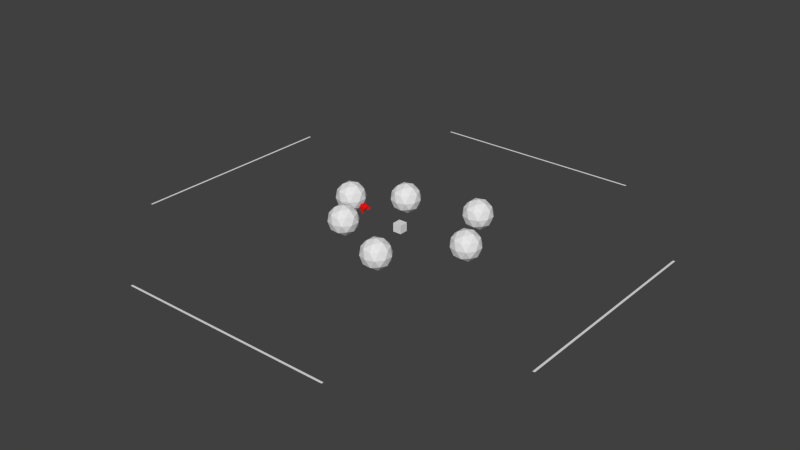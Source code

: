 # Source: BGE_ray_track.blend  (saved by Blender 2.74.0; exported with 4.5.12 LTS)
import bpy
from mathutils import Matrix  # noqa: F401  (used for matrix-valued properties, if any)

bpy.ops.wm.read_factory_settings(use_empty=True)
scene = bpy.context.scene
scene.name = 'Scene'

# ---- collections
col_collection_1 = bpy.data.collections.new('Collection 1'); scene.collection.children.link(col_collection_1)

# ---- materials (node trees are filled in below, after node groups)
mat_material = bpy.data.materials.new('Material')
mat_material.alpha_threshold = 0.0
mat_material.use_transparent_shadow = False
mat_material.diffuse_color = (0.8465, 0.005932, 0.005932, 1.0)
mat_material.roughness = 0.5

# ---- material node trees

# ---- world
world_world = bpy.data.worlds.new('World'); scene.world = world_world
world_world.color = (0.05088, 0.05088, 0.05088)
world_world.use_sun_shadow = False
world_world.sun_shadow_jitter_overblur = 0.0
world_world.cycles.sampling_method = 'MANUAL'
world_world.cycles.sample_map_resolution = 256

# ---- meshes
me_plane_003 = bpy.data.meshes.new('Plane.003')
me_plane_003.from_pydata([(-0.25, -25.0, 0.0), (0.25, -25.0, 0.0), (-0.25, 25.0, 0.0), (0.25, 25.0, 0.0)], [], [(0, 1, 3, 2)])
me_plane_003.use_remesh_preserve_volume = False
me_plane_003.use_remesh_preserve_attributes = False
me_plane_003.use_mirror_vertex_groups = False
me_plane_003.update()
me_plane_002 = bpy.data.meshes.new('Plane.002')
me_plane_002.from_pydata([(-0.25, -25.0, 0.0), (0.25, -25.0, 0.0), (-0.25, 25.0, 0.0), (0.25, 25.0, 0.0)], [], [(0, 1, 3, 2)])
me_plane_002.use_remesh_preserve_volume = False
me_plane_002.use_remesh_preserve_attributes = False
me_plane_002.use_mirror_vertex_groups = False
me_plane_002.update()
me_plane_001 = bpy.data.meshes.new('Plane.001')
me_plane_001.from_pydata([(-0.25, -25.0, 0.0), (0.25, -25.0, 0.0), (-0.25, 25.0, 0.0), (0.25, 25.0, 0.0)], [], [(0, 1, 3, 2)])
me_plane_001.use_remesh_preserve_volume = False
me_plane_001.use_remesh_preserve_attributes = False
me_plane_001.use_mirror_vertex_groups = False
me_plane_001.update()
me_plane = bpy.data.meshes.new('Plane')
me_plane.from_pydata([(-0.25, -25.0, 0.0), (0.25, -25.0, 0.0), (-0.25, 25.0, 0.0), (0.25, 25.0, 0.0)], [], [(0, 1, 3, 2)])
me_plane.use_remesh_preserve_volume = False
me_plane.use_remesh_preserve_attributes = False
me_plane.use_mirror_vertex_groups = False
me_plane.update()
me_suzanne = bpy.data.meshes.new('Suzanne')
me_suzanne.from_pydata([(0.4375, -0.7656, 5.558), (-0.4375, -0.7656, 5.558), (0.5, -0.6875, 5.488), (-0.5, -0.6875, 5.488), (0.5469, -0.5781, 5.449), (-0.5469, -0.5781, 5.449), (0.3516, -0.6172, 5.371), (-0.3516, -0.6172, 5.371), (0.3516, -0.7188, 5.426), (-0.3516, -0.7188, 5.426), (0.3516, -0.7812, 5.527), (-0.3516, -0.7812, 5.527), (0.2734, -0.7969, 5.558), (-0.2734, -0.7969, 5.558), (0.2031, -0.7422, 5.488), (-0.2031, -0.7422, 5.488), (0.1562, -0.6484, 5.449), (-0.1562, -0.6484, 5.449), (0.07812, -0.6562, 5.637), (-0.07812, -0.6562, 5.637), (0.1406, -0.7422, 5.637), (-0.1406, -0.7422, 5.637), (0.2422, -0.7969, 5.637), (-0.2422, -0.7969, 5.637), (0.2734, -0.7969, 5.722), (-0.2734, -0.7969, 5.722), (0.2031, -0.7422, 5.785), (-0.2031, -0.7422, 5.785), (0.1562, -0.6484, 5.832), (-0.1562, -0.6484, 5.832), (0.3516, -0.6172, 5.91), (-0.3516, -0.6172, 5.91), (0.3516, -0.7188, 5.847), (-0.3516, -0.7188, 5.847), (0.3516, -0.7812, 5.754), (-0.3516, -0.7812, 5.754), (0.4375, -0.7656, 5.722), (-0.4375, -0.7656, 5.722), (0.5, -0.6875, 5.785), (-0.5, -0.6875, 5.785), (0.5469, -0.5781, 5.832), (-0.5469, -0.5781, 5.832), (0.625, -0.5625, 5.637), (-0.625, -0.5625, 5.637), (0.5625, -0.6719, 5.637), (-0.5625, -0.6719, 5.637), (0.4688, -0.7578, 5.637), (-0.4688, -0.7578, 5.637), (0.4766, -0.7734, 5.637), (-0.4766, -0.7734, 5.637), (0.4453, -0.7812, 5.73), (-0.4453, -0.7812, 5.73), (0.3516, -0.8047, 5.769), (-0.3516, -0.8047, 5.769), (0.2656, -0.8203, 5.73), (-0.2656, -0.8203, 5.73), (0.2266, -0.8203, 5.637), (-0.2266, -0.8203, 5.637), (0.2656, -0.8203, 5.551), (-0.2656, -0.8203, 5.551), (0.3516, -0.8281, 5.637), (-0.3516, -0.8281, 5.637), (0.3516, -0.8047, 5.512), (-0.3516, -0.8047, 5.512), (0.4453, -0.7812, 5.551), (-0.4453, -0.7812, 5.551), (0.0, -0.7422, 5.824), (0.0, -0.8203, 5.746), (0.0, -0.7344, 4.715), (0.0, -0.7812, 5.074), (0.0, -0.7969, 5.207), (0.0, -0.7188, 4.621), (0.0, -0.6016, 5.801), (0.0, -0.5703, 5.965), (0.0, 0.5469, 6.293), (0.0, 0.8516, 5.957), (0.0, 0.8281, 5.465), (0.0, 0.3516, 5.012), (0.2031, -0.5625, 5.207), (-0.2031, -0.5625, 5.207), (0.3125, -0.5703, 4.957), (-0.3125, -0.5703, 4.957), (0.3516, -0.5703, 4.699), (-0.3516, -0.5703, 4.699), (0.3672, -0.5312, 4.504), (-0.3672, -0.5312, 4.504), (0.3281, -0.5234, 4.449), (-0.3281, -0.5234, 4.449), (0.1797, -0.5547, 4.426), (-0.1797, -0.5547, 4.426), (0.0, -0.5781, 4.41), (0.4375, -0.5312, 5.254), (-0.4375, -0.5312, 5.254), (0.6328, -0.5391, 5.355), (-0.6328, -0.5391, 5.355), (0.8281, -0.4453, 5.543), (-0.8281, -0.4453, 5.543), (0.8594, -0.5938, 5.824), (-0.8594, -0.5938, 5.824), (0.7109, -0.625, 5.879), (-0.7109, -0.625, 5.879), (0.4922, -0.6875, 5.996), (-0.4922, -0.6875, 5.996), (0.3203, -0.7344, 6.152), (-0.3203, -0.7344, 6.152), (0.1562, -0.7578, 6.113), (-0.1562, -0.7578, 6.113), (0.0625, -0.75, 5.887), (-0.0625, -0.75, 5.887), (0.1641, -0.7734, 5.808), (-0.1641, -0.7734, 5.808), (0.125, -0.7656, 5.699), (-0.125, -0.7656, 5.699), (0.2031, -0.7422, 5.488), (-0.2031, -0.7422, 5.488), (0.375, -0.7031, 5.41), (-0.375, -0.7031, 5.41), (0.4922, -0.6719, 5.457), (-0.4922, -0.6719, 5.457), (0.625, -0.6484, 5.582), (-0.625, -0.6484, 5.582), (0.6406, -0.6484, 5.691), (-0.6406, -0.6484, 5.691), (0.6016, -0.6641, 5.769), (-0.6016, -0.6641, 5.769), (0.4297, -0.7188, 5.832), (-0.4297, -0.7188, 5.832), (0.25, -0.7578, 5.863), (-0.25, -0.7578, 5.863), (0.0, -0.7344, 4.629), (0.1094, -0.7344, 4.676), (-0.1094, -0.7344, 4.676), (0.1172, -0.7109, 4.558), (-0.1172, -0.7109, 4.558), (0.0625, -0.6953, 4.512), (-0.0625, -0.6953, 4.512), (0.0, -0.6875, 4.504), (0.0, -0.75, 5.199), (0.0, -0.7422, 5.254), (0.1016, -0.7422, 5.246), (-0.1016, -0.7422, 5.246), (0.125, -0.75, 5.168), (-0.125, -0.75, 5.168), (0.08594, -0.7422, 5.105), (-0.08594, -0.7422, 5.105), (0.3984, -0.6719, 5.347), (-0.3984, -0.6719, 5.347), (0.6172, -0.625, 5.449), (-0.6172, -0.625, 5.449), (0.7266, -0.6016, 5.597), (-0.7266, -0.6016, 5.597), (0.7422, -0.6562, 5.769), (-0.7422, -0.6562, 5.769), (0.6875, -0.7266, 5.808), (-0.6875, -0.7266, 5.808), (0.4375, -0.7969, 5.941), (-0.4375, -0.7969, 5.941), (0.3125, -0.8359, 6.035), (-0.3125, -0.8359, 6.035), (0.2031, -0.8516, 6.012), (-0.2031, -0.8516, 6.012), (0.1016, -0.8438, 5.824), (-0.1016, -0.8438, 5.824), (0.125, -0.8125, 5.293), (-0.125, -0.8125, 5.293), (0.2109, -0.7109, 4.949), (-0.2109, -0.7109, 4.949), (0.25, -0.6875, 4.691), (-0.25, -0.6875, 4.691), (0.2656, -0.6641, 4.574), (-0.2656, -0.6641, 4.574), (0.2344, -0.6328, 4.48), (-0.2344, -0.6328, 4.48), (0.1641, -0.6328, 4.465), (-0.1641, -0.6328, 4.465), (0.0, -0.6406, 4.449), (0.0, -0.7266, 5.441), (0.0, -0.7656, 5.605), (0.3281, -0.7422, 5.871), (-0.3281, -0.7422, 5.871), (0.1641, -0.75, 5.535), (-0.1641, -0.75, 5.535), (0.1328, -0.7578, 5.605), (-0.1328, -0.7578, 5.605), (0.1172, -0.7344, 4.707), (-0.1172, -0.7344, 4.707), (0.07812, -0.75, 4.949), (-0.07812, -0.75, 4.949), (0.0, -0.75, 4.949), (0.0, -0.7422, 5.066), (0.09375, -0.7812, 5.121), (-0.09375, -0.7812, 5.121), (0.1328, -0.7969, 5.168), (-0.1328, -0.7969, 5.168), (0.1094, -0.7812, 5.262), (-0.1094, -0.7812, 5.262), (0.03906, -0.7812, 5.269), (-0.03906, -0.7812, 5.269), (0.0, -0.8281, 5.191), (0.04688, -0.8125, 5.246), (-0.04688, -0.8125, 5.246), (0.09375, -0.8125, 5.238), (-0.09375, -0.8125, 5.238), (0.1094, -0.8281, 5.168), (-0.1094, -0.8281, 5.168), (0.07812, -0.8047, 5.144), (-0.07812, -0.8047, 5.144), (0.0, -0.8047, 5.105), (0.2578, -0.5547, 5.082), (-0.2578, -0.5547, 5.082), (0.1641, -0.7109, 5.152), (-0.1641, -0.7109, 5.152), (0.1797, -0.7109, 5.082), (-0.1797, -0.7109, 5.082), (0.2344, -0.5547, 5.144), (-0.2344, -0.5547, 5.144), (0.0, -0.6875, 4.519), (0.04688, -0.6875, 4.527), (-0.04688, -0.6875, 4.527), (0.09375, -0.7109, 4.574), (-0.09375, -0.7109, 4.574), (0.09375, -0.7266, 4.652), (-0.09375, -0.7266, 4.652), (0.0, -0.6562, 4.613), (0.09375, -0.6641, 4.644), (-0.09375, -0.6641, 4.644), (0.09375, -0.6406, 4.582), (-0.09375, -0.6406, 4.582), (0.04688, -0.6328, 4.543), (-0.04688, -0.6328, 4.543), (0.0, -0.6328, 4.535), (0.1719, -0.7812, 5.613), (-0.1719, -0.7812, 5.613), (0.1875, -0.7734, 5.551), (-0.1875, -0.7734, 5.551), (0.3359, -0.7578, 5.824), (-0.3359, -0.7578, 5.824), (0.2734, -0.7734, 5.816), (-0.2734, -0.7734, 5.816), (0.4219, -0.7734, 5.793), (-0.4219, -0.7734, 5.793), (0.5625, -0.6953, 5.746), (-0.5625, -0.6953, 5.746), (0.5859, -0.6875, 5.683), (-0.5859, -0.6875, 5.683), (0.5781, -0.6797, 5.59), (-0.5781, -0.6797, 5.59), (0.4766, -0.7188, 5.496), (-0.4766, -0.7188, 5.496), (0.375, -0.7422, 5.457), (-0.375, -0.7422, 5.457), (0.2266, -0.7812, 5.504), (-0.2266, -0.7812, 5.504), (0.1797, -0.7812, 5.691), (-0.1797, -0.7812, 5.691), (0.2109, -0.7812, 5.769), (-0.2109, -0.7812, 5.769), (0.2344, -0.7578, 5.754), (-0.2344, -0.7578, 5.754), (0.1953, -0.7578, 5.691), (-0.1953, -0.7578, 5.691), (0.2422, -0.7578, 5.519), (-0.2422, -0.7578, 5.519), (0.375, -0.7266, 5.48), (-0.375, -0.7266, 5.48), (0.4609, -0.7031, 5.512), (-0.4609, -0.7031, 5.512), (0.5469, -0.6719, 5.605), (-0.5469, -0.6719, 5.605), (0.5547, -0.6719, 5.676), (-0.5547, -0.6719, 5.676), (0.5312, -0.6797, 5.73), (-0.5312, -0.6797, 5.73), (0.4141, -0.75, 5.785), (-0.4141, -0.75, 5.785), (0.2812, -0.7656, 5.793), (-0.2812, -0.7656, 5.793), (0.3359, -0.75, 5.801), (-0.3359, -0.75, 5.801), (0.2031, -0.75, 5.566), (-0.2031, -0.75, 5.566), (0.1953, -0.75, 5.621), (-0.1953, -0.75, 5.621), (0.1094, -0.6094, 5.855), (-0.1094, -0.6094, 5.855), (0.1953, -0.6172, 6.058), (-0.1953, -0.6172, 6.058), (0.3359, -0.5938, 6.082), (-0.3359, -0.5938, 6.082), (0.4844, -0.5547, 5.949), (-0.4844, -0.5547, 5.949), (0.6797, -0.4922, 5.847), (-0.6797, -0.4922, 5.847), (0.7969, -0.4609, 5.801), (-0.7969, -0.4609, 5.801), (0.7734, -0.375, 5.558), (-0.7734, -0.375, 5.558), (0.6016, -0.4141, 5.394), (-0.6016, -0.4141, 5.394), (0.4375, -0.4688, 5.301), (-0.4375, -0.4688, 5.301), (0.0, -0.2891, 6.293), (0.0, 0.07812, 6.379), (0.0, 0.6719, 5.199), (0.0, -0.1875, 4.933), (0.0, -0.4609, 4.418), (0.0, -0.3438, 4.59), (0.0, -0.3203, 4.824), (0.0, -0.2812, 4.91), (0.8516, -0.05469, 5.629), (-0.8516, -0.05469, 5.629), (0.8594, 0.04688, 5.715), (-0.8594, 0.04688, 5.715), (0.7734, 0.4375, 5.66), (-0.7734, 0.4375, 5.66), (0.4609, 0.7031, 5.832), (-0.4609, 0.7031, 5.832), (0.7344, -0.07031, 5.347), (-0.7344, -0.07031, 5.347), (0.5938, 0.1641, 5.269), (-0.5938, 0.1641, 5.269), (0.6406, 0.4297, 5.387), (-0.6406, 0.4297, 5.387), (0.3359, 0.6641, 5.449), (-0.3359, 0.6641, 5.449), (0.2344, -0.4062, 5.043), (-0.2344, -0.4062, 5.043), (0.1797, -0.2578, 4.98), (-0.1797, -0.2578, 4.98), (0.2891, -0.3828, 4.683), (-0.2891, -0.3828, 4.683), (0.25, -0.3906, 4.894), (-0.25, -0.3906, 4.894), (0.3281, -0.3984, 4.48), (-0.3281, -0.3984, 4.48), (0.1406, -0.3672, 4.637), (-0.1406, -0.3672, 4.637), (0.125, -0.3594, 4.855), (-0.125, -0.3594, 4.855), (0.1641, -0.4375, 4.449), (-0.1641, -0.4375, 4.449), (0.2188, -0.4297, 5.113), (-0.2188, -0.4297, 5.113), (0.2109, -0.4688, 5.168), (-0.2109, -0.4688, 5.168), (0.2031, -0.5, 5.222), (-0.2031, -0.5, 5.222), (0.2109, -0.1641, 5.004), (-0.2109, -0.1641, 5.004), (0.2969, 0.2656, 5.082), (-0.2969, 0.2656, 5.082), (0.3438, 0.5391, 5.246), (-0.3438, 0.5391, 5.246), (0.4531, 0.3828, 6.262), (-0.4531, 0.3828, 6.262), (0.4531, 0.07031, 6.324), (-0.4531, 0.07031, 6.324), (0.4531, -0.2344, 6.246), (-0.4531, -0.2344, 6.246), (0.4609, -0.4297, 5.918), (-0.4609, -0.4297, 5.918), (0.7266, -0.3359, 5.801), (-0.7266, -0.3359, 5.801), (0.6328, -0.2812, 5.847), (-0.6328, -0.2812, 5.847), (0.6406, -0.05469, 6.097), (-0.6406, -0.05469, 6.097), (0.7969, -0.125, 5.957), (-0.7969, -0.125, 5.957), (0.7969, 0.1172, 6.012), (-0.7969, 0.1172, 6.012), (0.6406, 0.1953, 6.144), (-0.6406, 0.1953, 6.144), (0.6406, 0.4453, 6.074), (-0.6406, 0.4453, 6.074), (0.7969, 0.3594, 5.933), (-0.7969, 0.3594, 5.933), (0.6172, 0.5859, 5.722), (-0.6172, 0.5859, 5.722), (0.4844, 0.5469, 5.418), (-0.4844, 0.5469, 5.418), (0.8203, 0.2031, 5.722), (-0.8203, 0.2031, 5.722), (0.4062, -0.1484, 5.222), (-0.4062, -0.1484, 5.222), (0.4297, 0.2109, 5.199), (-0.4297, 0.2109, 5.199), (0.8906, 0.2344, 5.801), (-0.8906, 0.2344, 5.801), (0.7734, 0.125, 5.254), (-0.7734, 0.125, 5.254), (1.039, 0.3281, 5.293), (-1.039, 0.3281, 5.293), (1.281, 0.4297, 5.449), (-1.281, 0.4297, 5.449), (1.352, 0.4219, 5.715), (-1.352, 0.4219, 5.715), (1.234, 0.4219, 5.902), (-1.234, 0.4219, 5.902), (1.023, 0.3125, 5.871), (-1.023, 0.3125, 5.871), (1.016, 0.2891, 5.808), (-1.016, 0.2891, 5.808), (1.188, 0.3906, 5.832), (-1.188, 0.3906, 5.832), (1.266, 0.4062, 5.683), (-1.266, 0.4062, 5.683), (1.211, 0.4062, 5.472), (-1.211, 0.4062, 5.472), (1.031, 0.3047, 5.355), (-1.031, 0.3047, 5.355), (0.8281, 0.1328, 5.324), (-0.8281, 0.1328, 5.324), (0.9219, 0.2188, 5.754), (-0.9219, 0.2188, 5.754), (0.9453, 0.2891, 5.699), (-0.9453, 0.2891, 5.699), (0.8828, 0.2109, 5.371), (-0.8828, 0.2109, 5.371), (1.039, 0.3672, 5.394), (-1.039, 0.3672, 5.394), (1.188, 0.4453, 5.488), (-1.188, 0.4453, 5.488), (1.234, 0.4453, 5.644), (-1.234, 0.4453, 5.644), (1.172, 0.4375, 5.754), (-1.172, 0.4375, 5.754), (1.023, 0.3594, 5.738), (-1.023, 0.3594, 5.738), (0.8438, 0.2109, 5.683), (-0.8438, 0.2109, 5.683), (0.8359, 0.2734, 5.566), (-0.8359, 0.2734, 5.566), (0.7578, 0.2734, 5.488), (-0.7578, 0.2734, 5.488), (0.8203, 0.2734, 5.48), (-0.8203, 0.2734, 5.48), (0.8438, 0.2734, 5.41), (-0.8438, 0.2734, 5.41), (0.8125, 0.2734, 5.379), (-0.8125, 0.2734, 5.379), (0.7266, 0.07031, 5.394), (-0.7266, 0.07031, 5.394), (0.7188, 0.1719, 5.371), (-0.7188, 0.1719, 5.371), (0.7188, 0.1875, 5.433), (-0.7188, 0.1875, 5.433), (0.7969, 0.2109, 5.597), (-0.7969, 0.2109, 5.597), (0.8906, 0.2656, 5.637), (-0.8906, 0.2656, 5.637), (0.8906, 0.3203, 5.629), (-0.8906, 0.3203, 5.629), (0.8125, 0.3203, 5.379), (-0.8125, 0.3203, 5.379), (0.8516, 0.3203, 5.41), (-0.8516, 0.3203, 5.41), (0.8281, 0.3203, 5.472), (-0.8281, 0.3203, 5.472), (0.7656, 0.3203, 5.488), (-0.7656, 0.3203, 5.488), (0.8438, 0.3203, 5.566), (-0.8438, 0.3203, 5.566), (1.039, 0.4141, 5.722), (-1.039, 0.4141, 5.722), (1.188, 0.4844, 5.738), (-1.188, 0.4844, 5.738), (1.258, 0.4922, 5.637), (-1.258, 0.4922, 5.637), (1.211, 0.4844, 5.48), (-1.211, 0.4844, 5.48), (1.047, 0.4219, 5.394), (-1.047, 0.4219, 5.394), (0.8828, 0.2656, 5.379), (-0.8828, 0.2656, 5.379), (0.9531, 0.3438, 5.683), (-0.9531, 0.3438, 5.683), (0.8906, 0.3281, 5.504), (-0.8906, 0.3281, 5.504), (0.9375, 0.3359, 5.457), (-0.9375, 0.3359, 5.457), (1.0, 0.3672, 5.519), (-1.0, 0.3672, 5.519), (0.9609, 0.3516, 5.566), (-0.9609, 0.3516, 5.566), (1.016, 0.375, 5.629), (-1.016, 0.375, 5.629), (1.055, 0.3828, 5.582), (-1.055, 0.3828, 5.582), (1.109, 0.3906, 5.605), (-1.109, 0.3906, 5.605), (1.086, 0.3906, 5.668), (-1.086, 0.3906, 5.668), (1.023, 0.4844, 5.832), (-1.023, 0.4844, 5.832), (1.25, 0.5469, 5.863), (-1.25, 0.5469, 5.863), (1.367, 0.5, 5.691), (-1.367, 0.5, 5.691), (1.312, 0.5312, 5.449), (-1.312, 0.5312, 5.449), (1.039, 0.4922, 5.308), (-1.039, 0.4922, 5.308), (0.7891, 0.3281, 5.269), (-0.7891, 0.3281, 5.269), (0.8594, 0.3828, 5.777), (-0.8594, 0.3828, 5.777)], [], [(46, 0, 2, 44), (3, 1, 47, 45), (44, 2, 4, 42), (5, 3, 45, 43), (2, 8, 6, 4), (7, 9, 3, 5), (0, 10, 8, 2), (9, 11, 1, 3), (10, 12, 14, 8), (15, 13, 11, 9), (8, 14, 16, 6), (17, 15, 9, 7), (14, 20, 18, 16), (19, 21, 15, 17), (12, 22, 20, 14), (21, 23, 13, 15), (22, 24, 26, 20), (27, 25, 23, 21), (20, 26, 28, 18), (29, 27, 21, 19), (26, 32, 30, 28), (31, 33, 27, 29), (24, 34, 32, 26), (33, 35, 25, 27), (34, 36, 38, 32), (39, 37, 35, 33), (32, 38, 40, 30), (41, 39, 33, 31), (38, 44, 42, 40), (43, 45, 39, 41), (36, 46, 44, 38), (45, 47, 37, 39), (46, 36, 50, 48), (51, 37, 47, 49), (36, 34, 52, 50), (53, 35, 37, 51), (34, 24, 54, 52), (55, 25, 35, 53), (24, 22, 56, 54), (57, 23, 25, 55), (22, 12, 58, 56), (59, 13, 23, 57), (12, 10, 62, 58), (63, 11, 13, 59), (10, 0, 64, 62), (65, 1, 11, 63), (0, 46, 48, 64), (49, 47, 1, 65), (60, 64, 48), (49, 65, 61), (62, 64, 60), (61, 65, 63), (60, 58, 62), (63, 59, 61), (60, 56, 58), (59, 57, 61), (60, 54, 56), (57, 55, 61), (60, 52, 54), (55, 53, 61), (60, 50, 52), (53, 51, 61), (60, 48, 50), (51, 49, 61), (88, 173, 175, 90), (175, 174, 89, 90), (86, 171, 173, 88), (174, 172, 87, 89), (84, 169, 171, 86), (172, 170, 85, 87), (82, 167, 169, 84), (170, 168, 83, 85), (80, 165, 167, 82), (168, 166, 81, 83), (78, 91, 145, 163), (146, 92, 79, 164), (91, 93, 147, 145), (148, 94, 92, 146), (93, 95, 149, 147), (150, 96, 94, 148), (95, 97, 151, 149), (152, 98, 96, 150), (97, 99, 153, 151), (154, 100, 98, 152), (99, 101, 155, 153), (156, 102, 100, 154), (101, 103, 157, 155), (158, 104, 102, 156), (103, 105, 159, 157), (160, 106, 104, 158), (105, 107, 161, 159), (162, 108, 106, 160), (107, 66, 67, 161), (67, 66, 108, 162), (109, 127, 159, 161), (160, 128, 110, 162), (127, 178, 157, 159), (158, 179, 128, 160), (125, 155, 157, 178), (158, 156, 126, 179), (123, 153, 155, 125), (156, 154, 124, 126), (121, 151, 153, 123), (154, 152, 122, 124), (119, 149, 151, 121), (152, 150, 120, 122), (117, 147, 149, 119), (150, 148, 118, 120), (115, 145, 147, 117), (148, 146, 116, 118), (113, 163, 145, 115), (146, 164, 114, 116), (113, 180, 176, 163), (176, 181, 114, 164), (109, 161, 67, 111), (67, 162, 110, 112), (111, 67, 177, 182), (177, 67, 112, 183), (176, 180, 182, 177), (183, 181, 176, 177), (134, 136, 175, 173), (175, 136, 135, 174), (132, 134, 173, 171), (174, 135, 133, 172), (130, 132, 171, 169), (172, 133, 131, 170), (165, 186, 184, 167), (185, 187, 166, 168), (130, 169, 167, 184), (168, 170, 131, 185), (143, 189, 188, 186), (188, 189, 144, 187), (184, 186, 188, 68), (188, 187, 185, 68), (129, 130, 184, 68), (185, 131, 129, 68), (141, 192, 190, 143), (191, 193, 142, 144), (139, 194, 192, 141), (193, 195, 140, 142), (138, 196, 194, 139), (195, 197, 138, 140), (137, 70, 196, 138), (197, 70, 137, 138), (189, 143, 190, 69), (191, 144, 189, 69), (69, 190, 205, 207), (206, 191, 69, 207), (70, 198, 199, 196), (200, 198, 70, 197), (196, 199, 201, 194), (202, 200, 197, 195), (194, 201, 203, 192), (204, 202, 195, 193), (192, 203, 205, 190), (206, 204, 193, 191), (198, 203, 201, 199), (202, 204, 198, 200), (198, 207, 205, 203), (206, 207, 198, 204), (138, 139, 163, 176), (164, 140, 138, 176), (139, 141, 210, 163), (211, 142, 140, 164), (141, 143, 212, 210), (213, 144, 142, 211), (143, 186, 165, 212), (166, 187, 144, 213), (80, 208, 212, 165), (213, 209, 81, 166), (208, 214, 210, 212), (211, 215, 209, 213), (78, 163, 210, 214), (211, 164, 79, 215), (130, 129, 71, 221), (71, 129, 131, 222), (132, 130, 221, 219), (222, 131, 133, 220), (134, 132, 219, 217), (220, 133, 135, 218), (136, 134, 217, 216), (218, 135, 136, 216), (216, 217, 228, 230), (229, 218, 216, 230), (217, 219, 226, 228), (227, 220, 218, 229), (219, 221, 224, 226), (225, 222, 220, 227), (221, 71, 223, 224), (223, 71, 222, 225), (223, 230, 228, 224), (229, 230, 223, 225), (224, 228, 226), (227, 229, 225), (182, 180, 233, 231), (234, 181, 183, 232), (111, 182, 231, 253), (232, 183, 112, 254), (109, 111, 253, 255), (254, 112, 110, 256), (180, 113, 251, 233), (252, 114, 181, 234), (113, 115, 249, 251), (250, 116, 114, 252), (115, 117, 247, 249), (248, 118, 116, 250), (117, 119, 245, 247), (246, 120, 118, 248), (119, 121, 243, 245), (244, 122, 120, 246), (121, 123, 241, 243), (242, 124, 122, 244), (123, 125, 239, 241), (240, 126, 124, 242), (125, 178, 235, 239), (236, 179, 126, 240), (178, 127, 237, 235), (238, 128, 179, 236), (127, 109, 255, 237), (256, 110, 128, 238), (237, 255, 257, 275), (258, 256, 238, 276), (235, 237, 275, 277), (276, 238, 236, 278), (239, 235, 277, 273), (278, 236, 240, 274), (241, 239, 273, 271), (274, 240, 242, 272), (243, 241, 271, 269), (272, 242, 244, 270), (245, 243, 269, 267), (270, 244, 246, 268), (247, 245, 267, 265), (268, 246, 248, 266), (249, 247, 265, 263), (266, 248, 250, 264), (251, 249, 263, 261), (264, 250, 252, 262), (233, 251, 261, 279), (262, 252, 234, 280), (255, 253, 259, 257), (260, 254, 256, 258), (253, 231, 281, 259), (282, 232, 254, 260), (231, 233, 279, 281), (280, 234, 232, 282), (66, 107, 283, 72), (284, 108, 66, 72), (107, 105, 285, 283), (286, 106, 108, 284), (105, 103, 287, 285), (288, 104, 106, 286), (103, 101, 289, 287), (290, 102, 104, 288), (101, 99, 291, 289), (292, 100, 102, 290), (99, 97, 293, 291), (294, 98, 100, 292), (97, 95, 295, 293), (296, 96, 98, 294), (95, 93, 297, 295), (298, 94, 96, 296), (93, 91, 299, 297), (300, 92, 94, 298), (307, 308, 327, 337), (328, 308, 307, 338), (306, 307, 337, 335), (338, 307, 306, 336), (305, 306, 335, 339), (336, 306, 305, 340), (88, 90, 305, 339), (305, 90, 89, 340), (86, 88, 339, 333), (340, 89, 87, 334), (84, 86, 333, 329), (334, 87, 85, 330), (82, 84, 329, 331), (330, 85, 83, 332), (329, 335, 337, 331), (338, 336, 330, 332), (329, 333, 339, 335), (340, 334, 330, 336), (325, 331, 337, 327), (338, 332, 326, 328), (80, 82, 331, 325), (332, 83, 81, 326), (208, 341, 343, 214), (344, 342, 209, 215), (80, 325, 341, 208), (342, 326, 81, 209), (78, 214, 343, 345), (344, 215, 79, 346), (78, 345, 299, 91), (300, 346, 79, 92), (76, 323, 351, 303), (352, 324, 76, 303), (303, 351, 349, 77), (350, 352, 303, 77), (77, 349, 347, 304), (348, 350, 77, 304), (304, 347, 327, 308), (328, 348, 304, 308), (325, 327, 347, 341), (348, 328, 326, 342), (295, 297, 317, 309), (318, 298, 296, 310), (75, 315, 323, 76), (324, 316, 75, 76), (301, 357, 355, 302), (356, 358, 301, 302), (302, 355, 353, 74), (354, 356, 302, 74), (74, 353, 315, 75), (316, 354, 74, 75), (291, 293, 361, 363), (362, 294, 292, 364), (363, 361, 367, 365), (368, 362, 364, 366), (365, 367, 369, 371), (370, 368, 366, 372), (371, 369, 375, 373), (376, 370, 372, 374), (313, 377, 373, 375), (374, 378, 314, 376), (315, 353, 373, 377), (374, 354, 316, 378), (353, 355, 371, 373), (372, 356, 354, 374), (355, 357, 365, 371), (366, 358, 356, 372), (357, 359, 363, 365), (364, 360, 358, 366), (289, 291, 363, 359), (364, 292, 290, 360), (73, 359, 357, 301), (358, 360, 73, 301), (283, 285, 287, 289), (288, 286, 284, 290), (283, 289, 359, 73), (360, 290, 284, 73), (72, 283, 73), (73, 284, 72), (293, 295, 309, 361), (310, 296, 294, 362), (309, 311, 367, 361), (368, 312, 310, 362), (311, 381, 369, 367), (370, 382, 312, 368), (313, 375, 369, 381), (370, 376, 314, 382), (347, 349, 385, 383), (386, 350, 348, 384), (317, 383, 385, 319), (386, 384, 318, 320), (297, 299, 383, 317), (384, 300, 298, 318), (299, 343, 341, 383), (342, 344, 300, 384), (341, 347, 383), (384, 348, 342), (299, 345, 343), (344, 346, 300), (313, 321, 379, 377), (380, 322, 314, 378), (315, 377, 379, 323), (380, 378, 316, 324), (319, 385, 379, 321), (380, 386, 320, 322), (349, 351, 379, 385), (380, 352, 350, 386), (323, 379, 351), (352, 380, 324), (399, 387, 413, 401), (414, 388, 400, 402), (399, 401, 403, 397), (404, 402, 400, 398), (397, 403, 405, 395), (406, 404, 398, 396), (395, 405, 407, 393), (408, 406, 396, 394), (393, 407, 409, 391), (410, 408, 394, 392), (391, 409, 411, 389), (412, 410, 392, 390), (409, 419, 417, 411), (418, 420, 410, 412), (407, 421, 419, 409), (420, 422, 408, 410), (405, 423, 421, 407), (422, 424, 406, 408), (403, 425, 423, 405), (424, 426, 404, 406), (401, 427, 425, 403), (426, 428, 402, 404), (401, 413, 415, 427), (416, 414, 402, 428), (317, 319, 443, 441), (444, 320, 318, 442), (319, 389, 411, 443), (412, 390, 320, 444), (309, 317, 441, 311), (442, 318, 310, 312), (381, 429, 413, 387), (414, 430, 382, 388), (411, 417, 439, 443), (440, 418, 412, 444), (437, 445, 443, 439), (444, 446, 438, 440), (433, 445, 437, 435), (438, 446, 434, 436), (431, 447, 445, 433), (446, 448, 432, 434), (429, 447, 431, 449), (432, 448, 430, 450), (413, 429, 449, 415), (450, 430, 414, 416), (311, 447, 429, 381), (430, 448, 312, 382), (311, 441, 445, 447), (446, 442, 312, 448), (441, 443, 445), (446, 444, 442), (415, 449, 451, 475), (452, 450, 416, 476), (449, 431, 461, 451), (462, 432, 450, 452), (431, 433, 459, 461), (460, 434, 432, 462), (433, 435, 457, 459), (458, 436, 434, 460), (435, 437, 455, 457), (456, 438, 436, 458), (437, 439, 453, 455), (454, 440, 438, 456), (439, 417, 473, 453), (474, 418, 440, 454), (427, 415, 475, 463), (476, 416, 428, 464), (425, 427, 463, 465), (464, 428, 426, 466), (423, 425, 465, 467), (466, 426, 424, 468), (421, 423, 467, 469), (468, 424, 422, 470), (419, 421, 469, 471), (470, 422, 420, 472), (417, 419, 471, 473), (472, 420, 418, 474), (457, 455, 479, 477), (480, 456, 458, 478), (477, 479, 481, 483), (482, 480, 478, 484), (483, 481, 487, 485), (488, 482, 484, 486), (485, 487, 489, 491), (490, 488, 486, 492), (463, 475, 485, 491), (486, 476, 464, 492), (451, 483, 485, 475), (486, 484, 452, 476), (451, 461, 477, 483), (478, 462, 452, 484), (457, 477, 461, 459), (462, 478, 458, 460), (453, 473, 479, 455), (480, 474, 454, 456), (471, 481, 479, 473), (480, 482, 472, 474), (469, 487, 481, 471), (482, 488, 470, 472), (467, 489, 487, 469), (488, 490, 468, 470), (465, 491, 489, 467), (490, 492, 466, 468), (463, 491, 465), (466, 492, 464), (391, 389, 503, 501), (504, 390, 392, 502), (393, 391, 501, 499), (502, 392, 394, 500), (395, 393, 499, 497), (500, 394, 396, 498), (397, 395, 497, 495), (498, 396, 398, 496), (399, 397, 495, 493), (496, 398, 400, 494), (387, 399, 493, 505), (494, 400, 388, 506), (493, 501, 503, 505), (504, 502, 494, 506), (493, 495, 499, 501), (500, 496, 494, 502), (495, 497, 499), (500, 498, 496), (313, 381, 387, 505), (388, 382, 314, 506), (313, 505, 503, 321), (504, 506, 314, 322), (319, 321, 503, 389), (504, 322, 320, 390)])
me_suzanne.materials.append(mat_material)
me_suzanne.use_remesh_preserve_volume = False
me_suzanne.use_remesh_preserve_attributes = False
me_suzanne.use_mirror_vertex_groups = False
me_suzanne.update()
me_icosphere_005 = bpy.data.meshes.new('Icosphere.005')
me_icosphere_005.from_pydata([(4.113e-09, -1.44e-08, -3.49), (2.525, -1.835, -1.561), (-0.9645, -2.969, -1.561), (-3.121, -1.44e-08, -1.561), (-0.9645, 2.969, -1.561), (2.525, 1.835, -1.561), (0.9645, -2.969, 1.561), (-2.525, -1.835, 1.561), (-2.525, 1.835, 1.561), (0.9645, 2.969, 1.561), (3.121, -1.44e-08, 1.561), (4.113e-09, -1.44e-08, 3.49), (-0.5669, -1.745, -2.969), (1.484, -1.078, -2.969), (0.9174, -2.823, -1.835), (2.969, -1.44e-08, -1.835), (1.484, 1.078, -2.969), (-1.835, -1.44e-08, -2.969), (-2.402, -1.745, -1.835), (-0.5669, 1.745, -2.969), (-2.402, 1.745, -1.835), (0.9174, 2.823, -1.835), (3.319, -1.078, -4.113e-09), (3.319, 1.078, -4.113e-09), (4.113e-09, -3.49, -4.113e-09), (2.051, -2.823, -4.113e-09), (-3.319, -1.078, -4.113e-09), (-2.051, -2.823, -4.113e-09), (-2.051, 2.823, -4.113e-09), (-3.319, 1.078, -4.113e-09), (2.051, 2.823, -4.113e-09), (4.113e-09, 3.49, -4.113e-09), (2.402, -1.745, 1.835), (-0.9174, -2.823, 1.835), (-2.969, -1.44e-08, 1.835), (-0.9174, 2.823, 1.835), (2.402, 1.745, 1.835), (0.5669, -1.745, 2.969), (1.835, -1.44e-08, 2.969), (-1.484, -1.078, 2.969), (-1.484, 1.078, 2.969), (0.5669, 1.745, 2.969)], [], [(0, 13, 12), (1, 13, 15), (0, 12, 17), (0, 17, 19), (0, 19, 16), (1, 15, 22), (2, 14, 24), (3, 18, 26), (4, 20, 28), (5, 21, 30), (1, 22, 25), (2, 24, 27), (3, 26, 29), (4, 28, 31), (5, 30, 23), (6, 32, 37), (7, 33, 39), (8, 34, 40), (9, 35, 41), (10, 36, 38), (38, 41, 11), (38, 36, 41), (36, 9, 41), (41, 40, 11), (41, 35, 40), (35, 8, 40), (40, 39, 11), (40, 34, 39), (34, 7, 39), (39, 37, 11), (39, 33, 37), (33, 6, 37), (37, 38, 11), (37, 32, 38), (32, 10, 38), (23, 36, 10), (23, 30, 36), (30, 9, 36), (31, 35, 9), (31, 28, 35), (28, 8, 35), (29, 34, 8), (29, 26, 34), (26, 7, 34), (27, 33, 7), (27, 24, 33), (24, 6, 33), (25, 32, 6), (25, 22, 32), (22, 10, 32), (30, 31, 9), (30, 21, 31), (21, 4, 31), (28, 29, 8), (28, 20, 29), (20, 3, 29), (26, 27, 7), (26, 18, 27), (18, 2, 27), (24, 25, 6), (24, 14, 25), (14, 1, 25), (22, 23, 10), (22, 15, 23), (15, 5, 23), (16, 21, 5), (16, 19, 21), (19, 4, 21), (19, 20, 4), (19, 17, 20), (17, 3, 20), (17, 18, 3), (17, 12, 18), (12, 2, 18), (15, 16, 5), (15, 13, 16), (13, 0, 16), (12, 14, 2), (12, 13, 14), (13, 1, 14)])
me_icosphere_005.use_remesh_preserve_volume = False
me_icosphere_005.use_remesh_preserve_attributes = False
me_icosphere_005.use_mirror_vertex_groups = False
me_icosphere_005.update()
me_icosphere_004 = bpy.data.meshes.new('Icosphere.004')
me_icosphere_004.from_pydata([(4.113e-09, -1.44e-08, -3.49), (2.525, -1.835, -1.561), (-0.9645, -2.969, -1.561), (-3.121, -1.44e-08, -1.561), (-0.9645, 2.969, -1.561), (2.525, 1.835, -1.561), (0.9645, -2.969, 1.561), (-2.525, -1.835, 1.561), (-2.525, 1.835, 1.561), (0.9645, 2.969, 1.561), (3.121, -1.44e-08, 1.561), (4.113e-09, -1.44e-08, 3.49), (-0.5669, -1.745, -2.969), (1.484, -1.078, -2.969), (0.9174, -2.823, -1.835), (2.969, -1.44e-08, -1.835), (1.484, 1.078, -2.969), (-1.835, -1.44e-08, -2.969), (-2.402, -1.745, -1.835), (-0.5669, 1.745, -2.969), (-2.402, 1.745, -1.835), (0.9174, 2.823, -1.835), (3.319, -1.078, -4.113e-09), (3.319, 1.078, -4.113e-09), (4.113e-09, -3.49, -4.113e-09), (2.051, -2.823, -4.113e-09), (-3.319, -1.078, -4.113e-09), (-2.051, -2.823, -4.113e-09), (-2.051, 2.823, -4.113e-09), (-3.319, 1.078, -4.113e-09), (2.051, 2.823, -4.113e-09), (4.113e-09, 3.49, -4.113e-09), (2.402, -1.745, 1.835), (-0.9174, -2.823, 1.835), (-2.969, -1.44e-08, 1.835), (-0.9174, 2.823, 1.835), (2.402, 1.745, 1.835), (0.5669, -1.745, 2.969), (1.835, -1.44e-08, 2.969), (-1.484, -1.078, 2.969), (-1.484, 1.078, 2.969), (0.5669, 1.745, 2.969)], [], [(0, 13, 12), (1, 13, 15), (0, 12, 17), (0, 17, 19), (0, 19, 16), (1, 15, 22), (2, 14, 24), (3, 18, 26), (4, 20, 28), (5, 21, 30), (1, 22, 25), (2, 24, 27), (3, 26, 29), (4, 28, 31), (5, 30, 23), (6, 32, 37), (7, 33, 39), (8, 34, 40), (9, 35, 41), (10, 36, 38), (38, 41, 11), (38, 36, 41), (36, 9, 41), (41, 40, 11), (41, 35, 40), (35, 8, 40), (40, 39, 11), (40, 34, 39), (34, 7, 39), (39, 37, 11), (39, 33, 37), (33, 6, 37), (37, 38, 11), (37, 32, 38), (32, 10, 38), (23, 36, 10), (23, 30, 36), (30, 9, 36), (31, 35, 9), (31, 28, 35), (28, 8, 35), (29, 34, 8), (29, 26, 34), (26, 7, 34), (27, 33, 7), (27, 24, 33), (24, 6, 33), (25, 32, 6), (25, 22, 32), (22, 10, 32), (30, 31, 9), (30, 21, 31), (21, 4, 31), (28, 29, 8), (28, 20, 29), (20, 3, 29), (26, 27, 7), (26, 18, 27), (18, 2, 27), (24, 25, 6), (24, 14, 25), (14, 1, 25), (22, 23, 10), (22, 15, 23), (15, 5, 23), (16, 21, 5), (16, 19, 21), (19, 4, 21), (19, 20, 4), (19, 17, 20), (17, 3, 20), (17, 18, 3), (17, 12, 18), (12, 2, 18), (15, 16, 5), (15, 13, 16), (13, 0, 16), (12, 14, 2), (12, 13, 14), (13, 1, 14)])
me_icosphere_004.use_remesh_preserve_volume = False
me_icosphere_004.use_remesh_preserve_attributes = False
me_icosphere_004.use_mirror_vertex_groups = False
me_icosphere_004.update()
me_icosphere_003 = bpy.data.meshes.new('Icosphere.003')
me_icosphere_003.from_pydata([(4.113e-09, -1.44e-08, -3.49), (2.525, -1.835, -1.561), (-0.9645, -2.969, -1.561), (-3.121, -1.44e-08, -1.561), (-0.9645, 2.969, -1.561), (2.525, 1.835, -1.561), (0.9645, -2.969, 1.561), (-2.525, -1.835, 1.561), (-2.525, 1.835, 1.561), (0.9645, 2.969, 1.561), (3.121, -1.44e-08, 1.561), (4.113e-09, -1.44e-08, 3.49), (-0.5669, -1.745, -2.969), (1.484, -1.078, -2.969), (0.9174, -2.823, -1.835), (2.969, -1.44e-08, -1.835), (1.484, 1.078, -2.969), (-1.835, -1.44e-08, -2.969), (-2.402, -1.745, -1.835), (-0.5669, 1.745, -2.969), (-2.402, 1.745, -1.835), (0.9174, 2.823, -1.835), (3.319, -1.078, -4.113e-09), (3.319, 1.078, -4.113e-09), (4.113e-09, -3.49, -4.113e-09), (2.051, -2.823, -4.113e-09), (-3.319, -1.078, -4.113e-09), (-2.051, -2.823, -4.113e-09), (-2.051, 2.823, -4.113e-09), (-3.319, 1.078, -4.113e-09), (2.051, 2.823, -4.113e-09), (4.113e-09, 3.49, -4.113e-09), (2.402, -1.745, 1.835), (-0.9174, -2.823, 1.835), (-2.969, -1.44e-08, 1.835), (-0.9174, 2.823, 1.835), (2.402, 1.745, 1.835), (0.5669, -1.745, 2.969), (1.835, -1.44e-08, 2.969), (-1.484, -1.078, 2.969), (-1.484, 1.078, 2.969), (0.5669, 1.745, 2.969)], [], [(0, 13, 12), (1, 13, 15), (0, 12, 17), (0, 17, 19), (0, 19, 16), (1, 15, 22), (2, 14, 24), (3, 18, 26), (4, 20, 28), (5, 21, 30), (1, 22, 25), (2, 24, 27), (3, 26, 29), (4, 28, 31), (5, 30, 23), (6, 32, 37), (7, 33, 39), (8, 34, 40), (9, 35, 41), (10, 36, 38), (38, 41, 11), (38, 36, 41), (36, 9, 41), (41, 40, 11), (41, 35, 40), (35, 8, 40), (40, 39, 11), (40, 34, 39), (34, 7, 39), (39, 37, 11), (39, 33, 37), (33, 6, 37), (37, 38, 11), (37, 32, 38), (32, 10, 38), (23, 36, 10), (23, 30, 36), (30, 9, 36), (31, 35, 9), (31, 28, 35), (28, 8, 35), (29, 34, 8), (29, 26, 34), (26, 7, 34), (27, 33, 7), (27, 24, 33), (24, 6, 33), (25, 32, 6), (25, 22, 32), (22, 10, 32), (30, 31, 9), (30, 21, 31), (21, 4, 31), (28, 29, 8), (28, 20, 29), (20, 3, 29), (26, 27, 7), (26, 18, 27), (18, 2, 27), (24, 25, 6), (24, 14, 25), (14, 1, 25), (22, 23, 10), (22, 15, 23), (15, 5, 23), (16, 21, 5), (16, 19, 21), (19, 4, 21), (19, 20, 4), (19, 17, 20), (17, 3, 20), (17, 18, 3), (17, 12, 18), (12, 2, 18), (15, 16, 5), (15, 13, 16), (13, 0, 16), (12, 14, 2), (12, 13, 14), (13, 1, 14)])
me_icosphere_003.use_remesh_preserve_volume = False
me_icosphere_003.use_remesh_preserve_attributes = False
me_icosphere_003.use_mirror_vertex_groups = False
me_icosphere_003.update()
me_icosphere_002 = bpy.data.meshes.new('Icosphere.002')
me_icosphere_002.from_pydata([(4.113e-09, -1.44e-08, -3.49), (2.525, -1.835, -1.561), (-0.9645, -2.969, -1.561), (-3.121, -1.44e-08, -1.561), (-0.9645, 2.969, -1.561), (2.525, 1.835, -1.561), (0.9645, -2.969, 1.561), (-2.525, -1.835, 1.561), (-2.525, 1.835, 1.561), (0.9645, 2.969, 1.561), (3.121, -1.44e-08, 1.561), (4.113e-09, -1.44e-08, 3.49), (-0.5669, -1.745, -2.969), (1.484, -1.078, -2.969), (0.9174, -2.823, -1.835), (2.969, -1.44e-08, -1.835), (1.484, 1.078, -2.969), (-1.835, -1.44e-08, -2.969), (-2.402, -1.745, -1.835), (-0.5669, 1.745, -2.969), (-2.402, 1.745, -1.835), (0.9174, 2.823, -1.835), (3.319, -1.078, -4.113e-09), (3.319, 1.078, -4.113e-09), (4.113e-09, -3.49, -4.113e-09), (2.051, -2.823, -4.113e-09), (-3.319, -1.078, -4.113e-09), (-2.051, -2.823, -4.113e-09), (-2.051, 2.823, -4.113e-09), (-3.319, 1.078, -4.113e-09), (2.051, 2.823, -4.113e-09), (4.113e-09, 3.49, -4.113e-09), (2.402, -1.745, 1.835), (-0.9174, -2.823, 1.835), (-2.969, -1.44e-08, 1.835), (-0.9174, 2.823, 1.835), (2.402, 1.745, 1.835), (0.5669, -1.745, 2.969), (1.835, -1.44e-08, 2.969), (-1.484, -1.078, 2.969), (-1.484, 1.078, 2.969), (0.5669, 1.745, 2.969)], [], [(0, 13, 12), (1, 13, 15), (0, 12, 17), (0, 17, 19), (0, 19, 16), (1, 15, 22), (2, 14, 24), (3, 18, 26), (4, 20, 28), (5, 21, 30), (1, 22, 25), (2, 24, 27), (3, 26, 29), (4, 28, 31), (5, 30, 23), (6, 32, 37), (7, 33, 39), (8, 34, 40), (9, 35, 41), (10, 36, 38), (38, 41, 11), (38, 36, 41), (36, 9, 41), (41, 40, 11), (41, 35, 40), (35, 8, 40), (40, 39, 11), (40, 34, 39), (34, 7, 39), (39, 37, 11), (39, 33, 37), (33, 6, 37), (37, 38, 11), (37, 32, 38), (32, 10, 38), (23, 36, 10), (23, 30, 36), (30, 9, 36), (31, 35, 9), (31, 28, 35), (28, 8, 35), (29, 34, 8), (29, 26, 34), (26, 7, 34), (27, 33, 7), (27, 24, 33), (24, 6, 33), (25, 32, 6), (25, 22, 32), (22, 10, 32), (30, 31, 9), (30, 21, 31), (21, 4, 31), (28, 29, 8), (28, 20, 29), (20, 3, 29), (26, 27, 7), (26, 18, 27), (18, 2, 27), (24, 25, 6), (24, 14, 25), (14, 1, 25), (22, 23, 10), (22, 15, 23), (15, 5, 23), (16, 21, 5), (16, 19, 21), (19, 4, 21), (19, 20, 4), (19, 17, 20), (17, 3, 20), (17, 18, 3), (17, 12, 18), (12, 2, 18), (15, 16, 5), (15, 13, 16), (13, 0, 16), (12, 14, 2), (12, 13, 14), (13, 1, 14)])
me_icosphere_002.use_remesh_preserve_volume = False
me_icosphere_002.use_remesh_preserve_attributes = False
me_icosphere_002.use_mirror_vertex_groups = False
me_icosphere_002.update()
me_icosphere_001 = bpy.data.meshes.new('Icosphere.001')
me_icosphere_001.from_pydata([(4.113e-09, -1.44e-08, -3.49), (2.525, -1.835, -1.561), (-0.9645, -2.969, -1.561), (-3.121, -1.44e-08, -1.561), (-0.9645, 2.969, -1.561), (2.525, 1.835, -1.561), (0.9645, -2.969, 1.561), (-2.525, -1.835, 1.561), (-2.525, 1.835, 1.561), (0.9645, 2.969, 1.561), (3.121, -1.44e-08, 1.561), (4.113e-09, -1.44e-08, 3.49), (-0.5669, -1.745, -2.969), (1.484, -1.078, -2.969), (0.9174, -2.823, -1.835), (2.969, -1.44e-08, -1.835), (1.484, 1.078, -2.969), (-1.835, -1.44e-08, -2.969), (-2.402, -1.745, -1.835), (-0.5669, 1.745, -2.969), (-2.402, 1.745, -1.835), (0.9174, 2.823, -1.835), (3.319, -1.078, -4.113e-09), (3.319, 1.078, -4.113e-09), (4.113e-09, -3.49, -4.113e-09), (2.051, -2.823, -4.113e-09), (-3.319, -1.078, -4.113e-09), (-2.051, -2.823, -4.113e-09), (-2.051, 2.823, -4.113e-09), (-3.319, 1.078, -4.113e-09), (2.051, 2.823, -4.113e-09), (4.113e-09, 3.49, -4.113e-09), (2.402, -1.745, 1.835), (-0.9174, -2.823, 1.835), (-2.969, -1.44e-08, 1.835), (-0.9174, 2.823, 1.835), (2.402, 1.745, 1.835), (0.5669, -1.745, 2.969), (1.835, -1.44e-08, 2.969), (-1.484, -1.078, 2.969), (-1.484, 1.078, 2.969), (0.5669, 1.745, 2.969)], [], [(0, 13, 12), (1, 13, 15), (0, 12, 17), (0, 17, 19), (0, 19, 16), (1, 15, 22), (2, 14, 24), (3, 18, 26), (4, 20, 28), (5, 21, 30), (1, 22, 25), (2, 24, 27), (3, 26, 29), (4, 28, 31), (5, 30, 23), (6, 32, 37), (7, 33, 39), (8, 34, 40), (9, 35, 41), (10, 36, 38), (38, 41, 11), (38, 36, 41), (36, 9, 41), (41, 40, 11), (41, 35, 40), (35, 8, 40), (40, 39, 11), (40, 34, 39), (34, 7, 39), (39, 37, 11), (39, 33, 37), (33, 6, 37), (37, 38, 11), (37, 32, 38), (32, 10, 38), (23, 36, 10), (23, 30, 36), (30, 9, 36), (31, 35, 9), (31, 28, 35), (28, 8, 35), (29, 34, 8), (29, 26, 34), (26, 7, 34), (27, 33, 7), (27, 24, 33), (24, 6, 33), (25, 32, 6), (25, 22, 32), (22, 10, 32), (30, 31, 9), (30, 21, 31), (21, 4, 31), (28, 29, 8), (28, 20, 29), (20, 3, 29), (26, 27, 7), (26, 18, 27), (18, 2, 27), (24, 25, 6), (24, 14, 25), (14, 1, 25), (22, 23, 10), (22, 15, 23), (15, 5, 23), (16, 21, 5), (16, 19, 21), (19, 4, 21), (19, 20, 4), (19, 17, 20), (17, 3, 20), (17, 18, 3), (17, 12, 18), (12, 2, 18), (15, 16, 5), (15, 13, 16), (13, 0, 16), (12, 14, 2), (12, 13, 14), (13, 1, 14)])
me_icosphere_001.use_remesh_preserve_volume = False
me_icosphere_001.use_remesh_preserve_attributes = False
me_icosphere_001.use_mirror_vertex_groups = False
me_icosphere_001.update()
me_icosphere = bpy.data.meshes.new('Icosphere')
me_icosphere.from_pydata([(4.113e-09, -1.44e-08, -3.49), (2.525, -1.835, -1.561), (-0.9645, -2.969, -1.561), (-3.121, -1.44e-08, -1.561), (-0.9645, 2.969, -1.561), (2.525, 1.835, -1.561), (0.9645, -2.969, 1.561), (-2.525, -1.835, 1.561), (-2.525, 1.835, 1.561), (0.9645, 2.969, 1.561), (3.121, -1.44e-08, 1.561), (4.113e-09, -1.44e-08, 3.49), (-0.5669, -1.745, -2.969), (1.484, -1.078, -2.969), (0.9174, -2.823, -1.835), (2.969, -1.44e-08, -1.835), (1.484, 1.078, -2.969), (-1.835, -1.44e-08, -2.969), (-2.402, -1.745, -1.835), (-0.5669, 1.745, -2.969), (-2.402, 1.745, -1.835), (0.9174, 2.823, -1.835), (3.319, -1.078, -4.113e-09), (3.319, 1.078, -4.113e-09), (4.113e-09, -3.49, -4.113e-09), (2.051, -2.823, -4.113e-09), (-3.319, -1.078, -4.113e-09), (-2.051, -2.823, -4.113e-09), (-2.051, 2.823, -4.113e-09), (-3.319, 1.078, -4.113e-09), (2.051, 2.823, -4.113e-09), (4.113e-09, 3.49, -4.113e-09), (2.402, -1.745, 1.835), (-0.9174, -2.823, 1.835), (-2.969, -1.44e-08, 1.835), (-0.9174, 2.823, 1.835), (2.402, 1.745, 1.835), (0.5669, -1.745, 2.969), (1.835, -1.44e-08, 2.969), (-1.484, -1.078, 2.969), (-1.484, 1.078, 2.969), (0.5669, 1.745, 2.969)], [], [(0, 13, 12), (1, 13, 15), (0, 12, 17), (0, 17, 19), (0, 19, 16), (1, 15, 22), (2, 14, 24), (3, 18, 26), (4, 20, 28), (5, 21, 30), (1, 22, 25), (2, 24, 27), (3, 26, 29), (4, 28, 31), (5, 30, 23), (6, 32, 37), (7, 33, 39), (8, 34, 40), (9, 35, 41), (10, 36, 38), (38, 41, 11), (38, 36, 41), (36, 9, 41), (41, 40, 11), (41, 35, 40), (35, 8, 40), (40, 39, 11), (40, 34, 39), (34, 7, 39), (39, 37, 11), (39, 33, 37), (33, 6, 37), (37, 38, 11), (37, 32, 38), (32, 10, 38), (23, 36, 10), (23, 30, 36), (30, 9, 36), (31, 35, 9), (31, 28, 35), (28, 8, 35), (29, 34, 8), (29, 26, 34), (26, 7, 34), (27, 33, 7), (27, 24, 33), (24, 6, 33), (25, 32, 6), (25, 22, 32), (22, 10, 32), (30, 31, 9), (30, 21, 31), (21, 4, 31), (28, 29, 8), (28, 20, 29), (20, 3, 29), (26, 27, 7), (26, 18, 27), (18, 2, 27), (24, 25, 6), (24, 14, 25), (14, 1, 25), (22, 23, 10), (22, 15, 23), (15, 5, 23), (16, 21, 5), (16, 19, 21), (19, 4, 21), (19, 20, 4), (19, 17, 20), (17, 3, 20), (17, 18, 3), (17, 12, 18), (12, 2, 18), (15, 16, 5), (15, 13, 16), (13, 0, 16), (12, 14, 2), (12, 13, 14), (13, 1, 14)])
me_icosphere.use_remesh_preserve_volume = False
me_icosphere.use_remesh_preserve_attributes = False
me_icosphere.use_mirror_vertex_groups = False
me_icosphere.update()
me_cube_001 = bpy.data.meshes.new('Cube.001')
me_cube_001.from_pydata([(-1.0, -1.0, -1.0), (-1.0, 1.0, -1.0), (1.0, 1.0, -1.0), (1.0, -1.0, -1.0), (-1.0, -1.0, 1.0), (-1.0, 1.0, 1.0), (1.0, 1.0, 1.0), (1.0, -1.0, 1.0)], [], [(4, 5, 1, 0), (5, 6, 2, 1), (6, 7, 3, 2), (7, 4, 0, 3), (0, 1, 2, 3), (7, 6, 5, 4)])
me_cube_001.use_remesh_preserve_volume = False
me_cube_001.use_remesh_preserve_attributes = False
me_cube_001.use_mirror_vertex_groups = False
me_cube_001.update()

# ---- objects
ob_plane_003 = bpy.data.objects.new('Plane.003', me_plane_003)
ob_plane_002 = bpy.data.objects.new('Plane.002', me_plane_002)
ob_plane_001 = bpy.data.objects.new('Plane.001', me_plane_001)
ob_plane = bpy.data.objects.new('Plane', me_plane)
ob_target = bpy.data.objects.new('Target', me_suzanne)
ob_icosphere_005 = bpy.data.objects.new('Icosphere.005', me_icosphere_005)
ob_icosphere_004 = bpy.data.objects.new('Icosphere.004', me_icosphere_004)
ob_icosphere_003 = bpy.data.objects.new('Icosphere.003', me_icosphere_003)
ob_icosphere_002 = bpy.data.objects.new('Icosphere.002', me_icosphere_002)
ob_icosphere_001 = bpy.data.objects.new('Icosphere.001', me_icosphere_001)
ob_icosphere = bpy.data.objects.new('Icosphere', me_icosphere)
ob_cube = bpy.data.objects.new('Cube', me_cube_001)

# ---- transforms, parenting, visibility, modifiers, constraints
ob_plane_003.location = (3.815e-06, -50.0, 0.0)
ob_plane_003.rotation_euler = (0.0, -0.0, -1.571)
ob_plane_003.lineart.crease_threshold = 0.0
ob_plane_002.location = (-3.815e-06, 50.0, 0.0)
ob_plane_002.rotation_euler = (0.0, -0.0, -1.571)
ob_plane_002.lineart.crease_threshold = 0.0
ob_plane_001.location = (-50.0, 0.0, 0.0)
ob_plane_001.lineart.crease_threshold = 0.0
ob_plane.location = (50.0, 0.0, 0.0)
ob_plane.lineart.crease_threshold = 0.0
ob_target.location = (-5.651, -4.85, 0.0)
ob_target.lineart.crease_threshold = 0.0
ob_icosphere_005.location = (-19.17, 6.046, 9.599e-07)
ob_icosphere_005.lineart.crease_threshold = 0.0
ob_icosphere_004.location = (-12.68, -3.581, 3.275e-07)
ob_icosphere_004.lineart.crease_threshold = 0.0
ob_icosphere_003.location = (2.518, -10.54, -1.152e-06)
ob_icosphere_003.lineart.crease_threshold = 0.0
ob_icosphere_002.location = (14.23, 3.958, -2.292e-06)
ob_icosphere_002.lineart.crease_threshold = 0.0
ob_icosphere_001.location = (7.737, 16.95, -1.66e-06)
ob_icosphere_001.lineart.crease_threshold = 0.0
ob_icosphere.location = (-9.312, 13.24, 0.0)
ob_icosphere.lineart.crease_threshold = 0.0
ob_cube.location = (0.0, 0.0, 1.0)
ob_cube.lineart.crease_threshold = 0.0

# ---- collection membership
col_collection_1.objects.link(ob_plane_003)
col_collection_1.objects.link(ob_plane_002)
col_collection_1.objects.link(ob_plane_001)
col_collection_1.objects.link(ob_plane)
col_collection_1.objects.link(ob_target)
col_collection_1.objects.link(ob_icosphere_005)
col_collection_1.objects.link(ob_icosphere_004)
col_collection_1.objects.link(ob_icosphere_003)
col_collection_1.objects.link(ob_icosphere_002)
col_collection_1.objects.link(ob_icosphere_001)
col_collection_1.objects.link(ob_icosphere)
col_collection_1.objects.link(ob_cube)

# ---- scene / render settings (as saved in the file)
scene.frame_start = 1; scene.frame_end = 250; scene.frame_set(1)
scene.render.engine = 'BLENDER_EEVEE_NEXT'
scene.render.image_settings.compression = 90
scene.render.resolution_x = 1280
scene.render.resolution_y = 720
scene.render.fps = 20
scene.render.dither_intensity = 0.0
scene.render.film_transparent = True
scene.render.bake_margin = 2
scene.render.bake_bias = 0.0
scene.cycles.use_denoising = False
scene.cycles.samples = 10
scene.cycles.sampling_pattern = 'TABULATED_SOBOL'
scene.cycles.light_sampling_threshold = 0.0
scene.cycles.use_adaptive_sampling = False
scene.cycles.use_light_tree = False
scene.cycles.blur_glossy = 0.0
scene.cycles.pixel_filter_type = 'GAUSSIAN'
scene.cycles.sample_clamp_indirect = 0.0
scene.view_settings.view_transform = 'Standard'
bpy.context.view_layer.update()

# ---- added for rendering (the .blend has no active camera and no usable light): camera, sun
cam_auto = bpy.data.cameras.new('AutoCamera')
cam_auto.lens = 50.0
cam_auto.sensor_width = 36.0
cam_auto.clip_end = 2313.39
ob_auto_camera = bpy.data.objects.new('AutoCamera', cam_auto)
scene.collection.objects.link(ob_auto_camera)
ob_auto_camera.location = (131.817, -158.181, 106.898)
ob_auto_camera.rotation_euler = (1.09748, -7.21219e-08, 0.694738)
scene.camera = ob_auto_camera
light_auto_sun = bpy.data.lights.new('AutoSun', 'SUN')
light_auto_sun.energy = 3.0
light_auto_sun.angle = 0.0523599
ob_auto_sun = bpy.data.objects.new('AutoSun', light_auto_sun)
scene.collection.objects.link(ob_auto_sun)
ob_auto_sun.rotation_euler = (0.872665, 0.174533, 0.523599)
bpy.context.view_layer.update()
